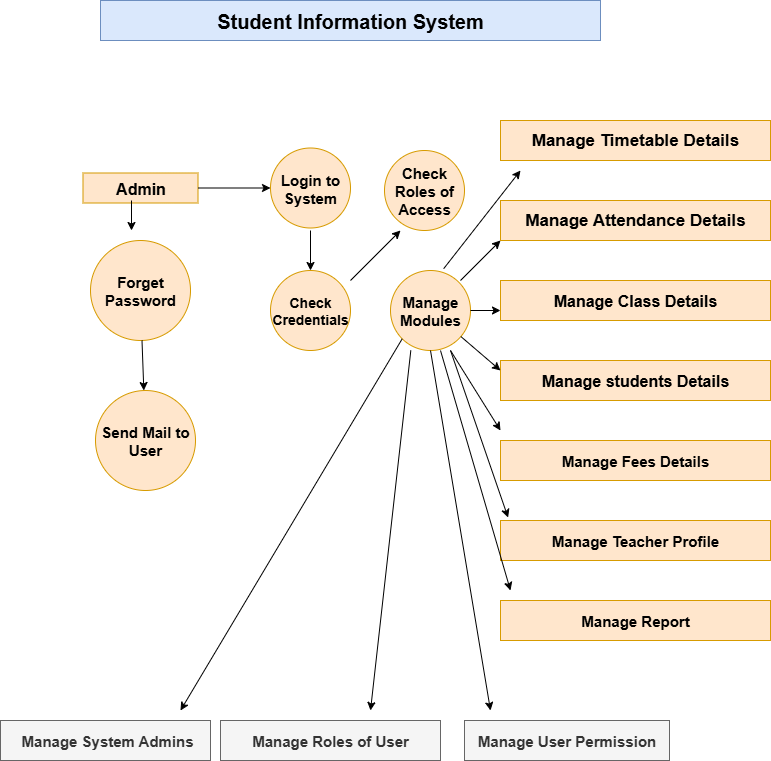

The diagram above was exported from draw.io. Its source (the exported page's mxGraphModel, read from the mxfile embedded in the PNG):
<mxGraphModel dx="1303" dy="703" grid="1" gridSize="10" guides="1" tooltips="1" connect="1" arrows="1" fold="1" page="1" pageScale="1" pageWidth="827" pageHeight="1169" math="0" shadow="0">
  <root>
    <mxCell id="0" />
    <mxCell id="1" parent="0" />
    <mxCell id="XHSBE10GSFXB8Rdd2c5U-1" value="&lt;b&gt;&lt;font style=&quot;font-size: 20px;&quot;&gt;Student Information System&lt;/font&gt;&lt;/b&gt;" style="rounded=0;whiteSpace=wrap;html=1;fillColor=#dae8fc;strokeColor=#6c8ebf;" vertex="1" parent="1">
      <mxGeometry x="130" y="40" width="500" height="40" as="geometry" />
    </mxCell>
    <mxCell id="XHSBE10GSFXB8Rdd2c5U-6" value="&lt;b&gt;&lt;font style=&quot;font-size: 17px;&quot;&gt;Manage Timetable Details&lt;/font&gt;&lt;/b&gt;" style="rounded=0;whiteSpace=wrap;html=1;fillColor=#ffe6cc;strokeColor=#d79b00;" vertex="1" parent="1">
      <mxGeometry x="530" y="160" width="270" height="40" as="geometry" />
    </mxCell>
    <mxCell id="XHSBE10GSFXB8Rdd2c5U-8" value="&lt;b&gt;&lt;font style=&quot;font-size: 17px;&quot;&gt;Manage Attendance Details&lt;/font&gt;&lt;/b&gt;" style="rounded=0;whiteSpace=wrap;html=1;fillColor=#ffe6cc;strokeColor=#d79b00;" vertex="1" parent="1">
      <mxGeometry x="530" y="240" width="270" height="40" as="geometry" />
    </mxCell>
    <mxCell id="XHSBE10GSFXB8Rdd2c5U-9" value="&lt;b&gt;&lt;font style=&quot;font-size: 16px;&quot;&gt;Manage Class Details&lt;/font&gt;&lt;/b&gt;" style="rounded=0;whiteSpace=wrap;html=1;fillColor=#ffe6cc;strokeColor=#d79b00;" vertex="1" parent="1">
      <mxGeometry x="530" y="320" width="270" height="40" as="geometry" />
    </mxCell>
    <mxCell id="XHSBE10GSFXB8Rdd2c5U-10" value="&lt;b&gt;&lt;font style=&quot;font-size: 16px;&quot;&gt;Manage students Details&lt;/font&gt;&lt;/b&gt;" style="rounded=0;whiteSpace=wrap;html=1;fillColor=#ffe6cc;strokeColor=#d79b00;" vertex="1" parent="1">
      <mxGeometry x="530" y="400" width="270" height="40" as="geometry" />
    </mxCell>
    <mxCell id="XHSBE10GSFXB8Rdd2c5U-11" value="&lt;b&gt;&lt;font style=&quot;font-size: 15px;&quot;&gt;Manage Fees Details&lt;/font&gt;&lt;/b&gt;" style="rounded=0;whiteSpace=wrap;html=1;fillColor=#ffe6cc;strokeColor=#d79b00;" vertex="1" parent="1">
      <mxGeometry x="530" y="480" width="270" height="40" as="geometry" />
    </mxCell>
    <mxCell id="XHSBE10GSFXB8Rdd2c5U-13" value="&lt;b&gt;&lt;font style=&quot;font-size: 15px;&quot;&gt;Manage Teacher Profile&lt;/font&gt;&lt;/b&gt;" style="rounded=0;whiteSpace=wrap;html=1;direction=west;fillColor=#ffe6cc;strokeColor=#d79b00;" vertex="1" parent="1">
      <mxGeometry x="530" y="560" width="270" height="40" as="geometry" />
    </mxCell>
    <mxCell id="XHSBE10GSFXB8Rdd2c5U-15" value="&lt;b&gt;&lt;font style=&quot;font-size: 15px;&quot;&gt;Manage Report&lt;/font&gt;&lt;/b&gt;" style="rounded=0;whiteSpace=wrap;html=1;fillColor=#ffe6cc;strokeColor=#d79b00;" vertex="1" parent="1">
      <mxGeometry x="530" y="640" width="270" height="40" as="geometry" />
    </mxCell>
    <mxCell id="XHSBE10GSFXB8Rdd2c5U-17" value="&lt;b&gt;&lt;font style=&quot;font-size: 16px;&quot;&gt;Admin&lt;/font&gt;&lt;/b&gt;" style="rounded=0;whiteSpace=wrap;html=1;direction=west;fillColor=#ffe6cc;strokeColor=#d79b00;" vertex="1" parent="1">
      <mxGeometry x="112.5" y="212.5" width="115" height="30" as="geometry" />
    </mxCell>
    <mxCell id="XHSBE10GSFXB8Rdd2c5U-18" value="&lt;b&gt;&lt;font style=&quot;font-size: 15px;&quot;&gt;Check Roles of Access&lt;/font&gt;&lt;/b&gt;" style="ellipse;whiteSpace=wrap;html=1;aspect=fixed;fillColor=#ffe6cc;strokeColor=#d79b00;" vertex="1" parent="1">
      <mxGeometry x="414" y="190" width="80" height="80" as="geometry" />
    </mxCell>
    <mxCell id="XHSBE10GSFXB8Rdd2c5U-21" value="&lt;b&gt;&lt;font style=&quot;font-size: 15px;&quot;&gt;Forget Password&lt;/font&gt;&lt;/b&gt;" style="ellipse;whiteSpace=wrap;html=1;aspect=fixed;fillColor=#ffe6cc;strokeColor=#d79b00;" vertex="1" parent="1">
      <mxGeometry x="120" y="280" width="100" height="100" as="geometry" />
    </mxCell>
    <mxCell id="XHSBE10GSFXB8Rdd2c5U-22" value="&lt;b&gt;&lt;font style=&quot;font-size: 14px;&quot;&gt;Check Credentials&lt;/font&gt;&lt;/b&gt;" style="ellipse;whiteSpace=wrap;html=1;aspect=fixed;fillColor=#ffe6cc;strokeColor=#d79b00;" vertex="1" parent="1">
      <mxGeometry x="300" y="310" width="80" height="80" as="geometry" />
    </mxCell>
    <mxCell id="XHSBE10GSFXB8Rdd2c5U-23" value="&lt;b&gt;&lt;font style=&quot;font-size: 15px;&quot;&gt;Manage Modules&lt;/font&gt;&lt;/b&gt;" style="ellipse;whiteSpace=wrap;html=1;aspect=fixed;fillColor=#ffe6cc;strokeColor=#d79b00;" vertex="1" parent="1">
      <mxGeometry x="420" y="310" width="80" height="80" as="geometry" />
    </mxCell>
    <mxCell id="XHSBE10GSFXB8Rdd2c5U-24" value="&lt;b&gt;&lt;font style=&quot;font-size: 15px;&quot;&gt;Send Mail to User&lt;/font&gt;&lt;/b&gt;" style="ellipse;whiteSpace=wrap;html=1;aspect=fixed;fillColor=#ffe6cc;strokeColor=#d79b00;" vertex="1" parent="1">
      <mxGeometry x="125" y="430" width="100" height="100" as="geometry" />
    </mxCell>
    <mxCell id="XHSBE10GSFXB8Rdd2c5U-25" value="&lt;b&gt;&lt;font style=&quot;font-size: 15px;&quot;&gt;&amp;nbsp;Manage System Admins&lt;/font&gt;&lt;/b&gt;" style="rounded=0;whiteSpace=wrap;html=1;fillColor=#f5f5f5;fontColor=#333333;strokeColor=#666666;" vertex="1" parent="1">
      <mxGeometry x="30" y="760" width="210" height="40" as="geometry" />
    </mxCell>
    <mxCell id="XHSBE10GSFXB8Rdd2c5U-26" value="&lt;b&gt;&lt;font style=&quot;font-size: 15px;&quot;&gt;Manage Roles of User&lt;/font&gt;&lt;/b&gt;" style="rounded=0;whiteSpace=wrap;html=1;fillColor=#f5f5f5;fontColor=#333333;strokeColor=#666666;" vertex="1" parent="1">
      <mxGeometry x="250" y="760" width="220" height="40" as="geometry" />
    </mxCell>
    <mxCell id="XHSBE10GSFXB8Rdd2c5U-27" value="&lt;b&gt;&lt;font style=&quot;font-size: 15px;&quot;&gt;Manage User Permission&lt;/font&gt;&lt;/b&gt;" style="rounded=0;whiteSpace=wrap;html=1;fillColor=#f5f5f5;fontColor=#333333;strokeColor=#666666;" vertex="1" parent="1">
      <mxGeometry x="494" y="760" width="205" height="40" as="geometry" />
    </mxCell>
    <mxCell id="XHSBE10GSFXB8Rdd2c5U-30" value="" style="endArrow=classic;html=1;rounded=0;exitX=0.254;exitY=0.999;exitDx=0;exitDy=0;exitPerimeter=0;" edge="1" parent="1" source="XHSBE10GSFXB8Rdd2c5U-23">
      <mxGeometry width="50" height="50" relative="1" as="geometry">
        <mxPoint x="410" y="510" as="sourcePoint" />
        <mxPoint x="400" y="750" as="targetPoint" />
      </mxGeometry>
    </mxCell>
    <mxCell id="XHSBE10GSFXB8Rdd2c5U-32" value="" style="endArrow=classic;html=1;rounded=0;exitX=0;exitY=1;exitDx=0;exitDy=0;" edge="1" parent="1" source="XHSBE10GSFXB8Rdd2c5U-23">
      <mxGeometry width="50" height="50" relative="1" as="geometry">
        <mxPoint x="410" y="380" as="sourcePoint" />
        <mxPoint x="210" y="750" as="targetPoint" />
      </mxGeometry>
    </mxCell>
    <mxCell id="XHSBE10GSFXB8Rdd2c5U-33" value="" style="endArrow=classic;html=1;rounded=0;exitX=0.5;exitY=1;exitDx=0;exitDy=0;" edge="1" parent="1" source="XHSBE10GSFXB8Rdd2c5U-23">
      <mxGeometry width="50" height="50" relative="1" as="geometry">
        <mxPoint x="410" y="510" as="sourcePoint" />
        <mxPoint x="520" y="750" as="targetPoint" />
      </mxGeometry>
    </mxCell>
    <mxCell id="XHSBE10GSFXB8Rdd2c5U-38" value="" style="endArrow=classic;html=1;rounded=0;" edge="1" parent="1" source="XHSBE10GSFXB8Rdd2c5U-21" target="XHSBE10GSFXB8Rdd2c5U-24">
      <mxGeometry width="50" height="50" relative="1" as="geometry">
        <mxPoint x="120" y="470" as="sourcePoint" />
        <mxPoint x="170" y="420" as="targetPoint" />
        <Array as="points" />
      </mxGeometry>
    </mxCell>
    <mxCell id="XHSBE10GSFXB8Rdd2c5U-45" value="" style="endArrow=classic;html=1;rounded=0;" edge="1" parent="1">
      <mxGeometry width="50" height="50" relative="1" as="geometry">
        <mxPoint x="161" y="240" as="sourcePoint" />
        <mxPoint x="161" y="270" as="targetPoint" />
      </mxGeometry>
    </mxCell>
    <mxCell id="XHSBE10GSFXB8Rdd2c5U-49" value="" style="endArrow=classic;html=1;rounded=0;" edge="1" parent="1">
      <mxGeometry width="50" height="50" relative="1" as="geometry">
        <mxPoint x="380" y="320" as="sourcePoint" />
        <mxPoint x="430" y="270" as="targetPoint" />
      </mxGeometry>
    </mxCell>
    <mxCell id="XHSBE10GSFXB8Rdd2c5U-51" value="" style="endArrow=classic;html=1;rounded=0;entryX=0.5;entryY=0;entryDx=0;entryDy=0;exitX=0.5;exitY=1;exitDx=0;exitDy=0;" edge="1" parent="1" target="XHSBE10GSFXB8Rdd2c5U-22">
      <mxGeometry width="50" height="50" relative="1" as="geometry">
        <mxPoint x="340" y="270.0000000000001" as="sourcePoint" />
        <mxPoint x="340" y="270" as="targetPoint" />
      </mxGeometry>
    </mxCell>
    <mxCell id="XHSBE10GSFXB8Rdd2c5U-52" value="" style="endArrow=classic;html=1;rounded=0;exitX=0.665;exitY=-0.023;exitDx=0;exitDy=0;exitPerimeter=0;" edge="1" parent="1" source="XHSBE10GSFXB8Rdd2c5U-23">
      <mxGeometry width="50" height="50" relative="1" as="geometry">
        <mxPoint x="480" y="300" as="sourcePoint" />
        <mxPoint x="550" y="210" as="targetPoint" />
      </mxGeometry>
    </mxCell>
    <mxCell id="XHSBE10GSFXB8Rdd2c5U-54" value="" style="endArrow=classic;html=1;rounded=0;" edge="1" parent="1">
      <mxGeometry width="50" height="50" relative="1" as="geometry">
        <mxPoint x="490" y="320" as="sourcePoint" />
        <mxPoint x="530" y="280" as="targetPoint" />
      </mxGeometry>
    </mxCell>
    <mxCell id="XHSBE10GSFXB8Rdd2c5U-55" value="" style="endArrow=classic;html=1;rounded=0;entryX=0;entryY=0.25;entryDx=0;entryDy=0;" edge="1" parent="1" source="XHSBE10GSFXB8Rdd2c5U-23" target="XHSBE10GSFXB8Rdd2c5U-10">
      <mxGeometry width="50" height="50" relative="1" as="geometry">
        <mxPoint x="450" y="470" as="sourcePoint" />
        <mxPoint x="500" y="420" as="targetPoint" />
      </mxGeometry>
    </mxCell>
    <mxCell id="XHSBE10GSFXB8Rdd2c5U-56" value="" style="endArrow=classic;html=1;rounded=0;exitX=1;exitY=0.5;exitDx=0;exitDy=0;entryX=0;entryY=0.75;entryDx=0;entryDy=0;" edge="1" parent="1" source="XHSBE10GSFXB8Rdd2c5U-23" target="XHSBE10GSFXB8Rdd2c5U-9">
      <mxGeometry width="50" height="50" relative="1" as="geometry">
        <mxPoint x="510" y="360" as="sourcePoint" />
        <mxPoint x="500" y="420" as="targetPoint" />
      </mxGeometry>
    </mxCell>
    <mxCell id="XHSBE10GSFXB8Rdd2c5U-59" value="" style="endArrow=classic;html=1;rounded=0;exitX=0.75;exitY=1;exitDx=0;exitDy=0;exitPerimeter=0;" edge="1" parent="1" source="XHSBE10GSFXB8Rdd2c5U-23">
      <mxGeometry width="50" height="50" relative="1" as="geometry">
        <mxPoint x="470" y="480" as="sourcePoint" />
        <mxPoint x="530" y="470" as="targetPoint" />
      </mxGeometry>
    </mxCell>
    <mxCell id="XHSBE10GSFXB8Rdd2c5U-60" value="" style="endArrow=classic;html=1;rounded=0;exitX=0.655;exitY=1.037;exitDx=0;exitDy=0;exitPerimeter=0;entryX=1;entryY=1;entryDx=0;entryDy=0;" edge="1" parent="1">
      <mxGeometry width="50" height="50" relative="1" as="geometry">
        <mxPoint x="480.0000000000001" y="390.00000000000006" as="sourcePoint" />
        <mxPoint x="537.5999999999996" y="557.04" as="targetPoint" />
      </mxGeometry>
    </mxCell>
    <mxCell id="XHSBE10GSFXB8Rdd2c5U-61" value="" style="endArrow=classic;html=1;rounded=0;entryX=0;entryY=0;entryDx=0;entryDy=0;" edge="1" parent="1">
      <mxGeometry width="50" height="50" relative="1" as="geometry">
        <mxPoint x="470" y="390" as="sourcePoint" />
        <mxPoint x="539.9999999999995" y="630" as="targetPoint" />
      </mxGeometry>
    </mxCell>
    <mxCell id="XHSBE10GSFXB8Rdd2c5U-67" value="&lt;b&gt;&lt;font style=&quot;font-size: 15px;&quot;&gt;Login to System&lt;/font&gt;&lt;/b&gt;" style="ellipse;whiteSpace=wrap;html=1;aspect=fixed;fillColor=#ffe6cc;strokeColor=#d79b00;" vertex="1" parent="1">
      <mxGeometry x="300" y="187.5" width="80" height="80" as="geometry" />
    </mxCell>
    <mxCell id="XHSBE10GSFXB8Rdd2c5U-68" value="" style="endArrow=classic;html=1;rounded=0;entryX=0;entryY=0.5;entryDx=0;entryDy=0;exitX=0;exitY=0.5;exitDx=0;exitDy=0;" edge="1" parent="1" source="XHSBE10GSFXB8Rdd2c5U-17" target="XHSBE10GSFXB8Rdd2c5U-67">
      <mxGeometry width="50" height="50" relative="1" as="geometry">
        <mxPoint x="230" y="240" as="sourcePoint" />
        <mxPoint x="280" y="190" as="targetPoint" />
      </mxGeometry>
    </mxCell>
  </root>
</mxGraphModel>